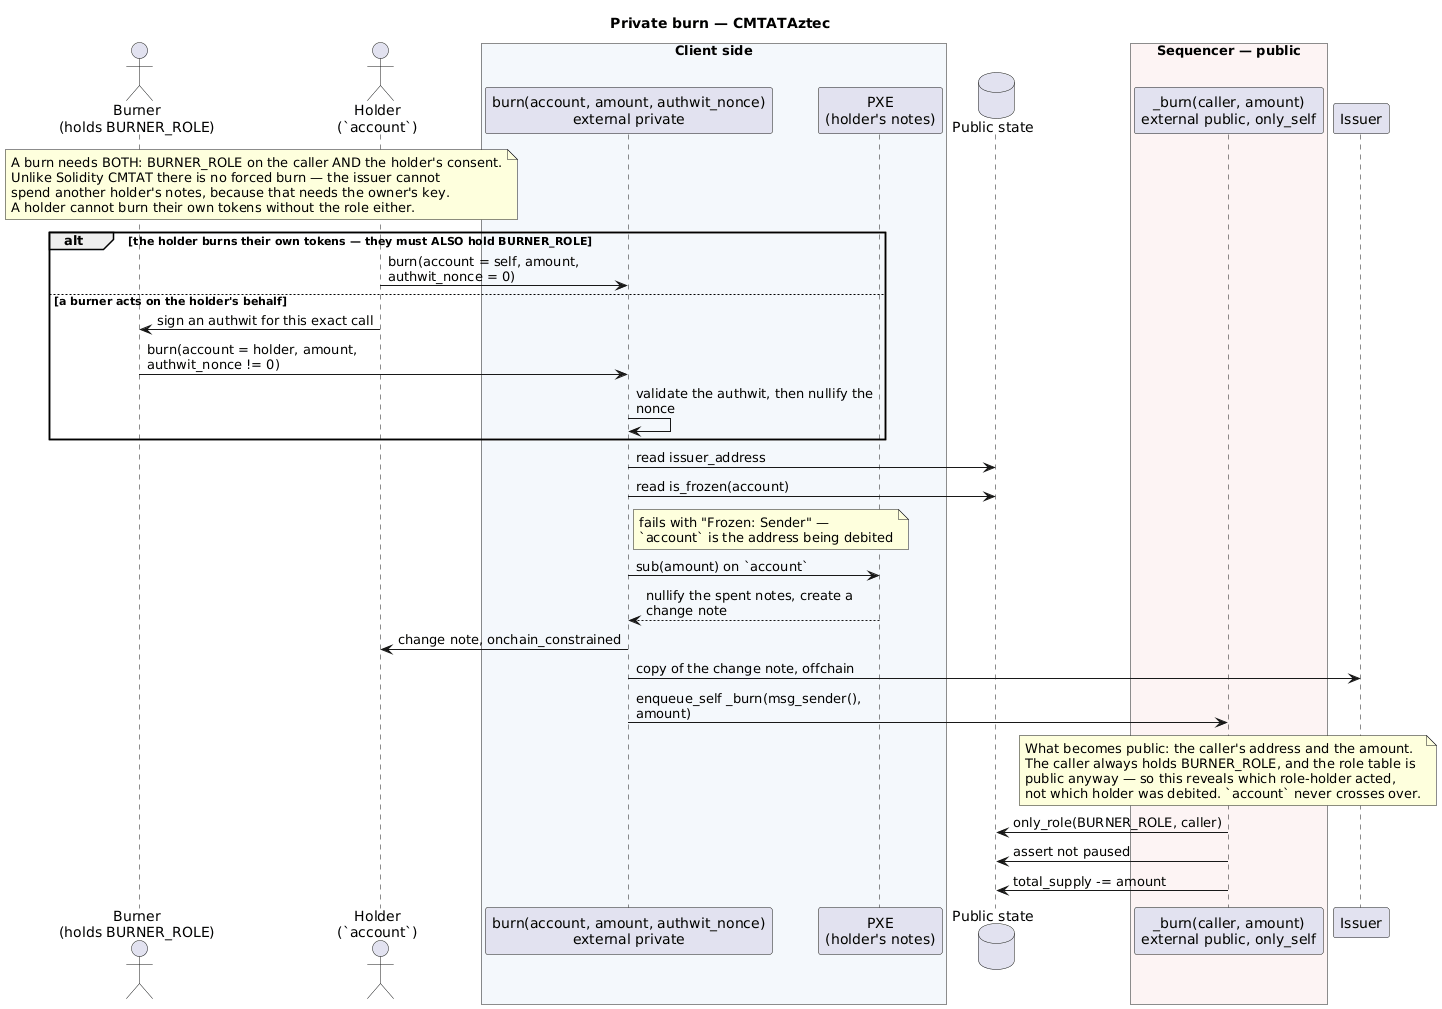

The diagram above was rendered by PlantUML. Its source (embedded in the PNG):
@startuml
title Private burn — CMTATAztec

skinparam sequenceMessageAlign left
skinparam maxMessageSize 250

actor "Burner\n(holds BURNER_ROLE)" as Burner
actor "Holder\n(`account`)" as Holder
box "Client side" #F4F8FC
participant "burn(account, amount, authwit_nonce)\nexternal private" as Priv
participant "PXE\n(holder's notes)" as PXE
end box
database "Public state" as PS
box "Sequencer — public" #FDF4F4
participant "_burn(caller, amount)\nexternal public, only_self" as Pub
end box
participant "Issuer" as Issuer

note over Burner, Holder
  A burn needs BOTH: BURNER_ROLE on the caller AND the holder's consent.
  Unlike Solidity CMTAT there is no forced burn — the issuer cannot
  spend another holder's notes, because that needs the owner's key.
  A holder cannot burn their own tokens without the role either.
end note

alt the holder burns their own tokens — they must ALSO hold BURNER_ROLE
  Holder -> Priv : burn(account = self, amount, authwit_nonce = 0)
else a burner acts on the holder's behalf
  Holder -> Burner : sign an authwit for this exact call
  Burner -> Priv : burn(account = holder, amount, authwit_nonce != 0)
  Priv -> Priv : validate the authwit, then nullify the nonce
end

Priv -> PS : read issuer_address
Priv -> PS : read is_frozen(account)
note right of Priv : fails with "Frozen: Sender" —\n`account` is the address being debited

Priv -> PXE : sub(amount) on `account`
PXE --> Priv : nullify the spent notes, create a change note
Priv -> Holder : change note, onchain_constrained
Priv -> Issuer : copy of the change note, offchain

Priv -> Pub : enqueue_self _burn(msg_sender(), amount)
note over Pub
  What becomes public: the caller's address and the amount.
  The caller always holds BURNER_ROLE, and the role table is
  public anyway — so this reveals which role-holder acted,
  not which holder was debited. `account` never crosses over.
end note
Pub -> PS : only_role(BURNER_ROLE, caller)
Pub -> PS : assert not paused
Pub -> PS : total_supply -= amount

@enduml